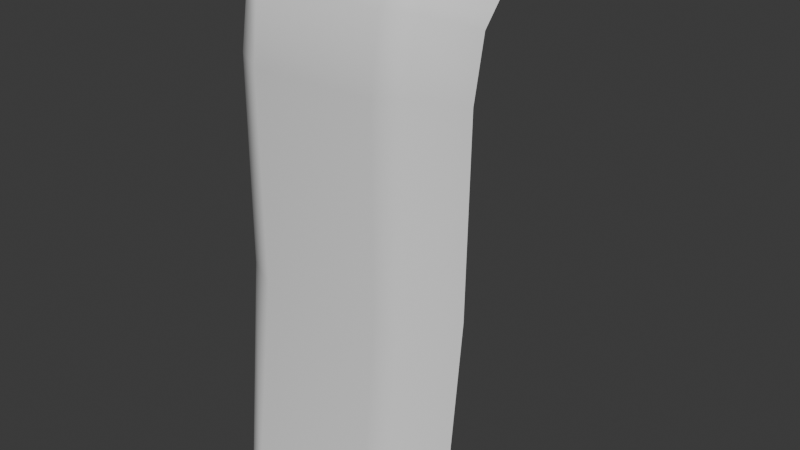 # Source: SM_Waterfall_Mesh_01.blend  (saved by Blender 4.5.90; exported with 4.5.12 LTS)
import bpy
from mathutils import Matrix  # noqa: F401  (used for matrix-valued properties, if any)

bpy.ops.wm.read_factory_settings(use_empty=True)
scene = bpy.context.scene
scene.name = 'Scene'

# ---- collections
col_sm_waterfall_mesh_01 = bpy.data.collections.new('SM_Waterfall_Mesh_01'); scene.collection.children.link(col_sm_waterfall_mesh_01)

# ---- world
world_world = bpy.data.worlds.new('World'); scene.world = world_world
world_world.use_nodes = True; world_world.node_tree.nodes.clear()
_N = world_world.node_tree.nodes; _L = world_world.node_tree.links
n0 = _N.new('ShaderNodeOutputWorld'); n0.name = 'World Output'; n0.location = (200, 100)
n1 = _N.new('ShaderNodeBackground'); n1.name = 'Background'; n1.location = (-200, 100)
n1.inputs[0].default_value = (0.05088, 0.05088, 0.05088, 1.0)
_L.new(n1.outputs[0], n0.inputs[0])
n0.is_active_output = True
world_world.color = (0.05088, 0.05088, 0.05088)
world_world.sun_shadow_jitter_overblur = 0.0

# ---- meshes
me_mesh = bpy.data.meshes.new('Mesh')
me_mesh.from_pydata([(-1.409, -0.1724, -6.349), (1.409, -0.1789, -6.349), (-1.409, 0.182, -1.263), (1.409, 0.1776, -1.247), (-1.409, 0.136, -3.598), (1.409, 0.1277, -3.569), (-1.409, 0.6149, -0.2107), (1.409, 0.6149, -0.2107), (-1.409, 0.3234, -0.5423), (1.409, 0.3234, -0.5423), (-1.409, 1.4, -0.2107), (1.409, 1.4, -0.2107), (-0.8457, -0.7739, -6.349), (-0.8457, -0.4464, -3.701), (-0.8457, -0.454, -1.176), (-0.8457, -0.3473, -0.3316), (-0.8457, 0.0, 0.0), (-0.8457, 1.632, -1.232e-07), (-0.8457, 2.397, -0.2994), (-1.128, -0.6196, -6.349), (-1.128, -0.3507, -3.562), (-1.128, -0.3381, -1.109), (-1.128, -0.2126, -0.3316), (-1.128, 0.07883, -5.951e-09), (-1.128, 1.483, -1.12e-07), (-1.172, 2.206, -0.2994), (0.7047, -0.78, -6.349), (0.7047, -0.4592, -3.655), (0.7047, -0.4602, -1.154), (0.7047, -0.3473, -0.3316), (0.7047, 0.0, 0.0), (0.7047, 1.632, -1.232e-07), (0.7047, 2.397, -0.2994), (1.057, -0.6292, -6.349), (1.057, -0.3638, -3.516), (1.057, -0.3444, -1.086), (1.057, -0.2126, -0.3316), (1.057, 0.07883, -5.951e-09), (1.057, 1.483, -1.12e-07), (1.102, 2.206, -0.2994)], [], [(10, 24, 25), (4, 20, 21, 2), (0, 19, 20, 4), (8, 22, 23, 6), (2, 21, 22, 8), (6, 23, 24, 10), (27, 13, 12, 26), (28, 14, 13, 27), (29, 15, 14, 28), (30, 16, 15, 29), (31, 17, 16, 30), (32, 18, 17, 31), (20, 19, 12, 13), (21, 20, 13, 14), (22, 21, 14, 15), (23, 22, 15, 16), (24, 23, 16, 17), (25, 24, 17, 18), (27, 26, 33, 34), (28, 27, 34, 35), (29, 28, 35, 36), (30, 29, 36, 37), (31, 30, 37, 38), (32, 31, 38, 39), (34, 33, 1, 5), (35, 34, 5, 3), (36, 35, 3, 9), (37, 36, 9, 7), (38, 37, 7, 11), (39, 38, 11)])
me_mesh.polygons.foreach_set('use_smooth', [True] * 30)
_k = set([(0, 4), (0, 19), (1, 5), (1, 33), (2, 4), (2, 8), (3, 5), (3, 9), (6, 8), (6, 10), (7, 9), (7, 11), (10, 25), (11, 39), (12, 19), (12, 26), (18, 25), (18, 32), (26, 33), (32, 39)])
me_mesh.attributes.new('sharp_edge', 'BOOLEAN', 'EDGE').data.foreach_set('value', [ (min(e.vertices), max(e.vertices)) in _k for e in me_mesh.edges])
_uv = me_mesh.uv_layers.new(name='map1')
_uv.uv.foreach_set('vector', [0.0, 0.875, 0.1, 0.875, 0.1, 1.0, 0.0, 0.25, 0.1, 0.25, 0.1, 0.5, 0.0, 0.5, 0.0, 0.0, 0.1, 0.0, 0.1, 0.25, 0.0, 0.25, 0.0, 0.625, 0.1, 0.625, 0.1, 0.75, 0.0, 0.75, 0.0, 0.5, 0.1, 0.5, 0.1, 0.625, 0.0, 0.625, 0.0, 0.75, 0.1, 0.75, 0.1, 0.875, 0.0, 0.875, 0.75, 0.25, 0.2, 0.25, 0.2, 0.0, 0.75, 0.0, 0.75, 0.5, 0.2, 0.5, 0.2, 0.25, 0.75, 0.25, 0.75, 0.625, 0.2, 0.625, 0.2, 0.5, 0.75, 0.5, 0.75, 0.75, 0.2, 0.75, 0.2, 0.625, 0.75, 0.625, 0.75, 0.875, 0.2, 0.875, 0.2, 0.75, 0.75, 0.75, 0.75, 1.0, 0.2, 1.0, 0.2, 0.875, 0.75, 0.875, 0.1, 0.25, 0.1, 0.0, 0.2, 0.0, 0.2, 0.25, 0.1, 0.5, 0.1, 0.25, 0.2, 0.25, 0.2, 0.5, 0.1, 0.625, 0.1, 0.5, 0.2, 0.5, 0.2, 0.625, 0.1, 0.75, 0.1, 0.625, 0.2, 0.625, 0.2, 0.75, 0.1, 0.875, 0.1, 0.75, 0.2, 0.75, 0.2, 0.875, 0.1, 1.0, 0.1, 0.875, 0.2, 0.875, 0.2, 1.0, 0.75, 0.25, 0.75, 0.0, 0.875, 0.0, 0.875, 0.25, 0.75, 0.5, 0.75, 0.25, 0.875, 0.25, 0.875, 0.5, 0.75, 0.625, 0.75, 0.5, 0.875, 0.5, 0.875, 0.625, 0.75, 0.75, 0.75, 0.625, 0.875, 0.625, 0.875, 0.75, 0.75, 0.875, 0.75, 0.75, 0.875, 0.75, 0.875, 0.875, 0.75, 1.0, 0.75, 0.875, 0.875, 0.875, 0.875, 1.0, 0.875, 0.25, 0.875, 0.0, 1.0, 0.0, 1.0, 0.25, 0.875, 0.5, 0.875, 0.25, 1.0, 0.25, 1.0, 0.5, 0.875, 0.625, 0.875, 0.5, 1.0, 0.5, 1.0, 0.625, 0.875, 0.75, 0.875, 0.625, 1.0, 0.625, 1.0, 0.75, 0.875, 0.875, 0.875, 0.75, 1.0, 0.75, 1.0, 0.875, 0.875, 1.0, 0.875, 0.875, 1.0, 0.875])
me_mesh.update()
me_mesh.normals_split_custom_set([tuple(v) for v in zip(*[iter([-0.6076, 0.05178, 0.7926, -0.2792, 0.09123, 0.9559, -0.2506, 0.3537, 0.9011, -0.8643, -0.502, 0.03107, -0.7298, -0.6828, 0.03522, -0.7347, -0.6775, 0.03512, -0.8774, -0.4792, 0.02214, -0.8558, -0.5146, 0.05365, -0.7121, -0.6981, 0.07476, -0.7298, -0.6828, 0.03522, -0.8643, -0.502, 0.03107, -0.8957, -0.4121, 0.1671, -0.7385, -0.6257, 0.2514, -0.442, -0.2136, 0.8712, -0.7034, -0.09293, 0.7047, -0.8774, -0.4792, 0.02214, -0.7347, -0.6775, 0.03512, -0.7385, -0.6257, 0.2514, -0.8957, -0.4121, 0.1671, -0.7034, -0.09293, 0.7047, -0.442, -0.2136, 0.8712, -0.2792, 0.09123, 0.9559, -0.6076, 0.05178, 0.7926, 0.05451, -0.9966, 0.06213, -0.06904, -0.9956, 0.06414, -0.06899, -0.9906, 0.1185, 0.05413, -0.9916, 0.1175, 0.05372, -0.998, 0.03223, -0.06566, -0.9974, 0.03056, -0.06904, -0.9956, 0.06414, 0.05451, -0.9966, 0.06213, 0.05244, -0.9314, 0.3602, -0.05861, -0.9317, 0.3584, -0.06566, -0.9974, 0.03056, 0.05372, -0.998, 0.03223, 0.01052, -0.1733, 0.9848, -0.01116, -0.1731, 0.9848, -0.05861, -0.9317, 0.3584, 0.05244, -0.9314, 0.3602, 0.01396, 0.1338, 0.9909, -0.01506, 0.1337, 0.9909, -0.01116, -0.1731, 0.9848, 0.01052, -0.1733, 0.9848, 0.02499, 0.365, 0.9307, -0.02427, 0.3647, 0.9308, -0.01506, 0.1337, 0.9909, 0.01396, 0.1338, 0.9909, -0.7298, -0.6828, 0.03522, -0.7121, -0.6981, 0.07476, -0.06899, -0.9906, 0.1185, -0.06904, -0.9956, 0.06414, -0.7347, -0.6775, 0.03512, -0.7298, -0.6828, 0.03522, -0.06904, -0.9956, 0.06414, -0.06566, -0.9974, 0.03056, -0.7385, -0.6257, 0.2514, -0.7347, -0.6775, 0.03512, -0.06566, -0.9974, 0.03056, -0.05861, -0.9317, 0.3584, -0.442, -0.2136, 0.8712, -0.7385, -0.6257, 0.2514, -0.05861, -0.9317, 0.3584, -0.01116, -0.1731, 0.9848, -0.2792, 0.09123, 0.9559, -0.442, -0.2136, 0.8712, -0.01116, -0.1731, 0.9848, -0.01506, 0.1337, 0.9909, -0.2506, 0.3537, 0.9011, -0.2792, 0.09123, 0.9559, -0.01506, 0.1337, 0.9909, -0.02427, 0.3647, 0.9308, 0.05451, -0.9966, 0.06213, 0.05413, -0.9916, 0.1175, 0.633, -0.77, 0.08012, 0.651, -0.758, 0.04024, 0.05372, -0.998, 0.03223, 0.05451, -0.9966, 0.06213, 0.651, -0.758, 0.04024, 0.6554, -0.7541, 0.04186, 0.05244, -0.9314, 0.3602, 0.05372, -0.998, 0.03223, 0.6554, -0.7541, 0.04186, 0.6621, -0.6932, 0.2848, 0.01052, -0.1733, 0.9848, 0.05244, -0.9314, 0.3602, 0.6621, -0.6932, 0.2848, 0.3732, -0.2218, 0.9008, 0.01396, 0.1338, 0.9909, 0.01052, -0.1733, 0.9848, 0.3732, -0.2218, 0.9008, 0.2332, 0.09702, 0.9676, 0.02499, 0.365, 0.9307, 0.01396, 0.1338, 0.9909, 0.2332, 0.09702, 0.9676, 0.2126, 0.3583, 0.9091, 0.651, -0.758, 0.04024, 0.633, -0.77, 0.08012, 0.8008, -0.5958, 0.06071, 0.8109, -0.5841, 0.03666, 0.6554, -0.7541, 0.04186, 0.651, -0.758, 0.04024, 0.8109, -0.5841, 0.03666, 0.8274, -0.561, 0.02816, 0.6621, -0.6932, 0.2848, 0.6554, -0.7541, 0.04186, 0.8274, -0.561, 0.02816, 0.85, -0.4861, 0.2031, 0.3732, -0.2218, 0.9008, 0.6621, -0.6932, 0.2848, 0.85, -0.4861, 0.2031, 0.624, -0.1059, 0.7742, 0.2332, 0.09702, 0.9676, 0.3732, -0.2218, 0.9008, 0.624, -0.1059, 0.7742, 0.522, 0.0555, 0.8511, 0.2126, 0.3583, 0.9091, 0.2332, 0.09702, 0.9676, 0.522, 0.0555, 0.8511])] * 3)])

# ---- objects
ob_sm_waterfall_mesh_01 = bpy.data.objects.new('SM_Waterfall_Mesh_01', me_mesh)

# ---- transforms, parenting, visibility, modifiers, constraints
ob_sm_waterfall_mesh_01.location = (0.0, 0.0, 0.0)
ob_sm_waterfall_mesh_01.color = (0.8, 0.8, 0.8, 1.0)

# ---- collection membership
col_sm_waterfall_mesh_01.objects.link(ob_sm_waterfall_mesh_01)

# ---- scene / render settings (as saved in the file)
scene.frame_start = 1; scene.frame_end = 250; scene.frame_set(1)
scene.render.engine = 'BLENDER_EEVEE_NEXT'
bpy.context.view_layer.update()

# ---- added for rendering (the .blend has no active camera and no usable light): camera, sun
cam_auto = bpy.data.cameras.new('AutoCamera')
cam_auto.lens = 50.0
cam_auto.sensor_width = 36.0
cam_auto.clip_end = 1000.0
ob_auto_camera = bpy.data.objects.new('AutoCamera', cam_auto)
scene.collection.objects.link(ob_auto_camera)
ob_auto_camera.location = (7.06739, -7.67222, 2.47958)
ob_auto_camera.rotation_euler = (1.09748, -7.21219e-08, 0.694738)
scene.camera = ob_auto_camera
light_auto_sun = bpy.data.lights.new('AutoSun', 'SUN')
light_auto_sun.energy = 3.0
light_auto_sun.angle = 0.0523599
ob_auto_sun = bpy.data.objects.new('AutoSun', light_auto_sun)
scene.collection.objects.link(ob_auto_sun)
ob_auto_sun.rotation_euler = (0.872665, 0.174533, 0.523599)
bpy.context.view_layer.update()
